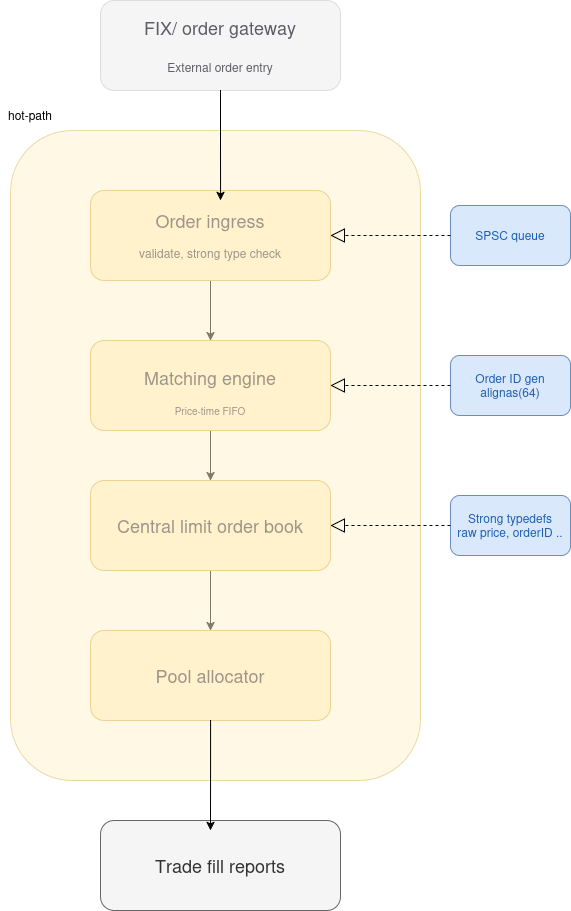

The diagram above was exported from draw.io. Its source (the exported page's mxGraphModel, read from the mxfile embedded in the PNG):
<mxGraphModel dx="1613" dy="992" grid="1" gridSize="10" guides="1" tooltips="1" connect="1" arrows="1" fold="1" page="1" pageScale="1" pageWidth="827" pageHeight="1169" math="0" shadow="0">
  <root>
    <mxCell id="0" />
    <mxCell id="1" parent="0" />
    <mxCell id="H_PYgYWkg9S00NK9Y91x-1" parent="1" style="rounded=1;whiteSpace=wrap;html=1;fillColor=#f5f5f5;fontColor=light-dark(#5e5c64, #c1c1c1);strokeColor=light-dark(#deddda, #959595);" value="&lt;div&gt;&lt;font style=&quot;font-size: 18px;&quot;&gt;FIX/ order gateway&lt;/font&gt;&lt;/div&gt;&lt;div&gt;&lt;font style=&quot;font-size: 18px;&quot;&gt;&lt;br&gt;&lt;/font&gt;&lt;/div&gt;External order entry" vertex="1">
      <mxGeometry height="90" width="240" x="310" y="110" as="geometry" />
    </mxCell>
    <mxCell id="H_PYgYWkg9S00NK9Y91x-16" edge="1" parent="1" source="H_PYgYWkg9S00NK9Y91x-3" style="edgeStyle=orthogonalEdgeStyle;rounded=0;orthogonalLoop=1;jettySize=auto;html=1;" target="H_PYgYWkg9S00NK9Y91x-4">
      <mxGeometry relative="1" as="geometry" />
    </mxCell>
    <mxCell id="H_PYgYWkg9S00NK9Y91x-3" parent="1" style="rounded=1;whiteSpace=wrap;html=1;fillColor=#fff2cc;strokeColor=#d6b656;fontColor=light-dark(#3d3846, #ededed);" value="&lt;font style=&quot;font-size: 18px;&quot;&gt;Order ingress&lt;/font&gt;&lt;br&gt;&lt;br&gt;validate, strong type check" vertex="1">
      <mxGeometry height="90" width="240" x="300" y="300" as="geometry" />
    </mxCell>
    <mxCell id="H_PYgYWkg9S00NK9Y91x-17" edge="1" parent="1" source="H_PYgYWkg9S00NK9Y91x-4" style="edgeStyle=orthogonalEdgeStyle;rounded=0;orthogonalLoop=1;jettySize=auto;html=1;entryX=0.5;entryY=0;entryDx=0;entryDy=0;" target="H_PYgYWkg9S00NK9Y91x-6">
      <mxGeometry relative="1" as="geometry" />
    </mxCell>
    <mxCell id="H_PYgYWkg9S00NK9Y91x-4" parent="1" style="rounded=1;whiteSpace=wrap;html=1;fillColor=#fff2cc;strokeColor=#d6b656;fontColor=light-dark(#3d3846, #ededed);" value="&lt;div&gt;&lt;br&gt;&lt;/div&gt;&lt;div&gt;&lt;br&gt;&lt;/div&gt;&lt;div&gt;&lt;br&gt;&lt;/div&gt;&lt;div&gt;&lt;br&gt;&lt;/div&gt;&lt;div&gt;&lt;font style=&quot;font-size: 18px;&quot;&gt;Matching engine&lt;br&gt;&lt;/font&gt;&lt;font size=&quot;1&quot;&gt;&lt;br&gt;&lt;/font&gt;&lt;/div&gt;&lt;div&gt;&lt;font size=&quot;1&quot;&gt;Price-time FIFO&lt;/font&gt;&lt;/div&gt;&lt;font style=&quot;font-size: 18px;&quot;&gt;&lt;br&gt;&lt;br&gt;&lt;/font&gt;" vertex="1">
      <mxGeometry height="90" width="240" x="300" y="450" as="geometry" />
    </mxCell>
    <mxCell id="H_PYgYWkg9S00NK9Y91x-5" parent="1" style="rounded=1;whiteSpace=wrap;html=1;fillColor=#dae8fc;strokeColor=#6c8ebf;fontColor=light-dark(#1a5fb4, #ededed);" value="SPSC queue" vertex="1">
      <mxGeometry height="60" width="120" x="660" y="315" as="geometry" />
    </mxCell>
    <mxCell id="H_PYgYWkg9S00NK9Y91x-18" edge="1" parent="1" source="H_PYgYWkg9S00NK9Y91x-6" style="edgeStyle=orthogonalEdgeStyle;rounded=0;orthogonalLoop=1;jettySize=auto;html=1;exitX=0.5;exitY=1;exitDx=0;exitDy=0;entryX=0.5;entryY=0;entryDx=0;entryDy=0;" target="H_PYgYWkg9S00NK9Y91x-7">
      <mxGeometry relative="1" as="geometry" />
    </mxCell>
    <mxCell id="H_PYgYWkg9S00NK9Y91x-6" parent="1" style="rounded=1;whiteSpace=wrap;html=1;fillColor=#fff2cc;strokeColor=#d6b656;fontColor=light-dark(#3d3846, #ededed);" value="&lt;font style=&quot;font-size: 18px;&quot;&gt;Central limit order book&lt;/font&gt;" vertex="1">
      <mxGeometry height="90" width="240" x="300" y="590" as="geometry" />
    </mxCell>
    <mxCell id="H_PYgYWkg9S00NK9Y91x-7" parent="1" style="rounded=1;whiteSpace=wrap;html=1;fillColor=#fff2cc;strokeColor=#d6b656;fontColor=light-dark(#3d3846, #ededed);" value="&lt;font style=&quot;font-size: 18px;&quot;&gt;Pool allocator&lt;/font&gt;" vertex="1">
      <mxGeometry height="90" width="240" x="300" y="740" as="geometry" />
    </mxCell>
    <mxCell id="H_PYgYWkg9S00NK9Y91x-8" parent="1" style="rounded=1;whiteSpace=wrap;html=1;fontColor=#333333;fillColor=#f5f5f5;strokeColor=#666666;" value="&lt;font style=&quot;font-size: 18px;&quot;&gt;Trade fill reports&lt;/font&gt;" vertex="1">
      <mxGeometry height="90" width="240" x="310" y="930" as="geometry" />
    </mxCell>
    <mxCell id="H_PYgYWkg9S00NK9Y91x-9" parent="1" style="rounded=1;whiteSpace=wrap;html=1;opacity=50;glass=0;shadow=0;fillColor=#fff2cc;strokeColor=#d6b656;" value="" vertex="1">
      <mxGeometry height="650" width="410" x="220" y="240" as="geometry" />
    </mxCell>
    <mxCell id="H_PYgYWkg9S00NK9Y91x-10" edge="1" parent="1" source="H_PYgYWkg9S00NK9Y91x-5" style="endArrow=block;dashed=1;endFill=0;endSize=12;html=1;rounded=0;exitX=0;exitY=0.5;exitDx=0;exitDy=0;entryX=1;entryY=0.5;entryDx=0;entryDy=0;" target="H_PYgYWkg9S00NK9Y91x-3" value="">
      <mxGeometry relative="1" width="160" as="geometry">
        <mxPoint x="420" y="560" as="sourcePoint" />
        <mxPoint x="580" y="560" as="targetPoint" />
      </mxGeometry>
    </mxCell>
    <mxCell id="H_PYgYWkg9S00NK9Y91x-11" parent="1" style="rounded=1;whiteSpace=wrap;html=1;fillColor=#dae8fc;strokeColor=#6c8ebf;fontColor=light-dark(#1a5fb4, #ededed);" value="Order ID gen&lt;br&gt;alignas(64)" vertex="1">
      <mxGeometry height="60" width="120" x="660" y="465" as="geometry" />
    </mxCell>
    <mxCell id="H_PYgYWkg9S00NK9Y91x-12" edge="1" parent="1" source="H_PYgYWkg9S00NK9Y91x-11" style="endArrow=block;dashed=1;endFill=0;endSize=12;html=1;rounded=0;exitX=0;exitY=0.5;exitDx=0;exitDy=0;entryX=1;entryY=0.5;entryDx=0;entryDy=0;" target="H_PYgYWkg9S00NK9Y91x-4" value="">
      <mxGeometry relative="1" width="160" as="geometry">
        <mxPoint x="674" y="494.40999999999997" as="sourcePoint" />
        <mxPoint x="534" y="494" as="targetPoint" />
      </mxGeometry>
    </mxCell>
    <mxCell id="H_PYgYWkg9S00NK9Y91x-13" parent="1" style="rounded=1;whiteSpace=wrap;html=1;fillColor=#dae8fc;strokeColor=#6c8ebf;fontColor=light-dark(#1a5fb4, #ededed);" value="Strong typedefs&lt;br&gt;raw price, orderID .." vertex="1">
      <mxGeometry height="60" width="120" x="660" y="605" as="geometry" />
    </mxCell>
    <mxCell id="H_PYgYWkg9S00NK9Y91x-14" edge="1" parent="1" source="H_PYgYWkg9S00NK9Y91x-13" style="endArrow=block;dashed=1;endFill=0;endSize=12;html=1;rounded=0;exitX=0;exitY=0.5;exitDx=0;exitDy=0;entryX=1;entryY=0.5;entryDx=0;entryDy=0;" target="H_PYgYWkg9S00NK9Y91x-6" value="">
      <mxGeometry relative="1" width="160" as="geometry">
        <mxPoint x="660" y="640" as="sourcePoint" />
        <mxPoint x="570" y="620" as="targetPoint" />
      </mxGeometry>
    </mxCell>
    <mxCell id="H_PYgYWkg9S00NK9Y91x-15" edge="1" parent="1" source="H_PYgYWkg9S00NK9Y91x-1" style="edgeStyle=orthogonalEdgeStyle;rounded=0;orthogonalLoop=1;jettySize=auto;html=1;entryX=0.542;entryY=0.111;entryDx=0;entryDy=0;entryPerimeter=0;" target="H_PYgYWkg9S00NK9Y91x-3">
      <mxGeometry relative="1" as="geometry" />
    </mxCell>
    <mxCell id="H_PYgYWkg9S00NK9Y91x-19" edge="1" parent="1" source="H_PYgYWkg9S00NK9Y91x-7" style="edgeStyle=orthogonalEdgeStyle;rounded=0;orthogonalLoop=1;jettySize=auto;html=1;exitX=0.5;exitY=1;exitDx=0;exitDy=0;entryX=0.458;entryY=0.111;entryDx=0;entryDy=0;entryPerimeter=0;" target="H_PYgYWkg9S00NK9Y91x-8">
      <mxGeometry relative="1" as="geometry" />
    </mxCell>
    <mxCell id="H_PYgYWkg9S00NK9Y91x-20" parent="1" style="text;html=1;whiteSpace=wrap;strokeColor=none;fillColor=none;align=center;verticalAlign=middle;rounded=0;" value="hot-path" vertex="1">
      <mxGeometry height="30" width="60" x="210" y="210" as="geometry" />
    </mxCell>
  </root>
</mxGraphModel>